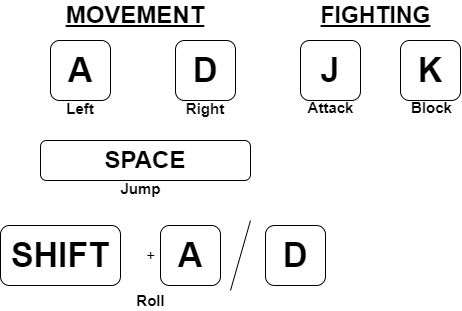

The diagram above was exported from draw.io. Its source (the exported page's mxGraphModel, read from the mxfile embedded in the PNG):
<mxGraphModel dx="1422" dy="794" grid="1" gridSize="10" guides="1" tooltips="1" connect="1" arrows="1" fold="1" page="1" pageScale="1" pageWidth="850" pageHeight="1100" math="0" shadow="0">
  <root>
    <mxCell id="0" />
    <mxCell id="1" parent="0" />
    <mxCell id="5hvzzy_GZPTnSLuYjln6-1" value="&lt;font style=&quot;font-size: 34px&quot;&gt;&lt;b&gt;A&lt;/b&gt;&lt;/font&gt;" style="rounded=1;whiteSpace=wrap;html=1;fillColor=none;strokeColor=#000000;" vertex="1" parent="1">
      <mxGeometry x="150" y="80" width="60" height="60" as="geometry" />
    </mxCell>
    <mxCell id="5hvzzy_GZPTnSLuYjln6-2" value="&lt;font style=&quot;font-size: 34px&quot;&gt;&lt;b&gt;D&lt;/b&gt;&lt;/font&gt;" style="rounded=1;whiteSpace=wrap;html=1;fillColor=none;strokeColor=#000000;" vertex="1" parent="1">
      <mxGeometry x="275" y="80" width="60" height="60" as="geometry" />
    </mxCell>
    <mxCell id="5hvzzy_GZPTnSLuYjln6-3" value="&lt;b&gt;&lt;font style=&quot;font-size: 24px&quot;&gt;SPACE&lt;/font&gt;&lt;/b&gt;" style="rounded=1;whiteSpace=wrap;html=1;fillColor=none;strokeColor=#000000;" vertex="1" parent="1">
      <mxGeometry x="140" y="180" width="210" height="40" as="geometry" />
    </mxCell>
    <mxCell id="5hvzzy_GZPTnSLuYjln6-4" value="&lt;font style=&quot;font-size: 34px&quot;&gt;&lt;b&gt;J&lt;/b&gt;&lt;/font&gt;" style="rounded=1;whiteSpace=wrap;html=1;fillColor=none;strokeColor=#000000;" vertex="1" parent="1">
      <mxGeometry x="400" y="80" width="60" height="60" as="geometry" />
    </mxCell>
    <mxCell id="5hvzzy_GZPTnSLuYjln6-5" value="&lt;font style=&quot;font-size: 34px&quot;&gt;&lt;b&gt;K&lt;/b&gt;&lt;/font&gt;" style="rounded=1;whiteSpace=wrap;html=1;fillColor=none;strokeColor=#000000;" vertex="1" parent="1">
      <mxGeometry x="500" y="80" width="60" height="60" as="geometry" />
    </mxCell>
    <mxCell id="5hvzzy_GZPTnSLuYjln6-6" value="&lt;b&gt;MOVEMENT&lt;/b&gt;" style="text;html=1;strokeColor=none;fillColor=none;align=center;verticalAlign=middle;whiteSpace=wrap;rounded=0;fontSize=24;fontStyle=4" vertex="1" parent="1">
      <mxGeometry x="150" y="40" width="170" height="30" as="geometry" />
    </mxCell>
    <mxCell id="5hvzzy_GZPTnSLuYjln6-7" value="Left" style="text;html=1;strokeColor=none;fillColor=none;align=center;verticalAlign=middle;whiteSpace=wrap;rounded=0;fontSize=15;fontStyle=1" vertex="1" parent="1">
      <mxGeometry x="150" y="133" width="60" height="30" as="geometry" />
    </mxCell>
    <mxCell id="5hvzzy_GZPTnSLuYjln6-8" value="&lt;font style=&quot;font-size: 15px;&quot;&gt;&lt;b style=&quot;font-size: 15px;&quot;&gt;Right&lt;/b&gt;&lt;/font&gt;" style="text;html=1;strokeColor=none;fillColor=none;align=center;verticalAlign=middle;whiteSpace=wrap;rounded=0;fontSize=15;" vertex="1" parent="1">
      <mxGeometry x="275" y="133" width="60" height="30" as="geometry" />
    </mxCell>
    <mxCell id="5hvzzy_GZPTnSLuYjln6-9" value="&lt;b style=&quot;font-size: 15px;&quot;&gt;Jump&lt;/b&gt;" style="text;html=1;align=center;verticalAlign=middle;resizable=0;points=[];autosize=1;strokeColor=none;fillColor=none;fontSize=15;" vertex="1" parent="1">
      <mxGeometry x="210" y="218" width="60" height="20" as="geometry" />
    </mxCell>
    <mxCell id="5hvzzy_GZPTnSLuYjln6-10" value="&lt;b&gt;&lt;u&gt;&lt;font style=&quot;font-size: 23px&quot;&gt;FIGHTING&lt;/font&gt;&lt;/u&gt;&lt;/b&gt;" style="text;html=1;align=center;verticalAlign=middle;resizable=0;points=[];autosize=1;strokeColor=none;fillColor=none;fontSize=15;" vertex="1" parent="1">
      <mxGeometry x="410" y="40" width="130" height="30" as="geometry" />
    </mxCell>
    <mxCell id="5hvzzy_GZPTnSLuYjln6-11" value="Attack" style="text;html=1;align=center;verticalAlign=middle;resizable=0;points=[];autosize=1;strokeColor=none;fillColor=none;fontSize=15;fontStyle=1" vertex="1" parent="1">
      <mxGeometry x="400" y="137" width="60" height="20" as="geometry" />
    </mxCell>
    <mxCell id="5hvzzy_GZPTnSLuYjln6-12" value="Block" style="text;html=1;align=center;verticalAlign=middle;resizable=0;points=[];autosize=1;strokeColor=none;fillColor=none;fontSize=15;fontStyle=1" vertex="1" parent="1">
      <mxGeometry x="501" y="137" width="60" height="20" as="geometry" />
    </mxCell>
    <mxCell id="5hvzzy_GZPTnSLuYjln6-13" value="&lt;font style=&quot;font-size: 34px&quot;&gt;&lt;b&gt;SHIFT&lt;/b&gt;&lt;/font&gt;" style="rounded=1;whiteSpace=wrap;html=1;fillColor=none;strokeColor=#000000;" vertex="1" parent="1">
      <mxGeometry x="100" y="265" width="120" height="60" as="geometry" />
    </mxCell>
    <mxCell id="5hvzzy_GZPTnSLuYjln6-14" value="+" style="text;html=1;align=center;verticalAlign=middle;resizable=0;points=[];autosize=1;strokeColor=none;fillColor=none;fontSize=15;" vertex="1" parent="1">
      <mxGeometry x="240" y="285" width="20" height="20" as="geometry" />
    </mxCell>
    <mxCell id="5hvzzy_GZPTnSLuYjln6-15" value="&lt;font style=&quot;font-size: 34px&quot;&gt;&lt;b&gt;A&lt;/b&gt;&lt;/font&gt;" style="rounded=1;whiteSpace=wrap;html=1;fillColor=none;strokeColor=#000000;" vertex="1" parent="1">
      <mxGeometry x="260" y="265" width="60" height="60" as="geometry" />
    </mxCell>
    <mxCell id="5hvzzy_GZPTnSLuYjln6-16" value="" style="endArrow=none;html=1;rounded=0;fontSize=15;" edge="1" parent="1">
      <mxGeometry width="50" height="50" relative="1" as="geometry">
        <mxPoint x="330" y="330" as="sourcePoint" />
        <mxPoint x="350" y="260" as="targetPoint" />
      </mxGeometry>
    </mxCell>
    <mxCell id="5hvzzy_GZPTnSLuYjln6-17" value="&lt;font style=&quot;font-size: 34px&quot;&gt;&lt;b&gt;D&lt;/b&gt;&lt;/font&gt;" style="rounded=1;whiteSpace=wrap;html=1;fillColor=none;strokeColor=#000000;" vertex="1" parent="1">
      <mxGeometry x="365" y="265" width="60" height="60" as="geometry" />
    </mxCell>
    <mxCell id="5hvzzy_GZPTnSLuYjln6-18" value="&lt;b style=&quot;font-size: 15px&quot;&gt;Roll&lt;/b&gt;" style="text;html=1;align=center;verticalAlign=middle;resizable=0;points=[];autosize=1;strokeColor=none;fillColor=none;fontSize=15;" vertex="1" parent="1">
      <mxGeometry x="230" y="330" width="40" height="20" as="geometry" />
    </mxCell>
  </root>
</mxGraphModel>